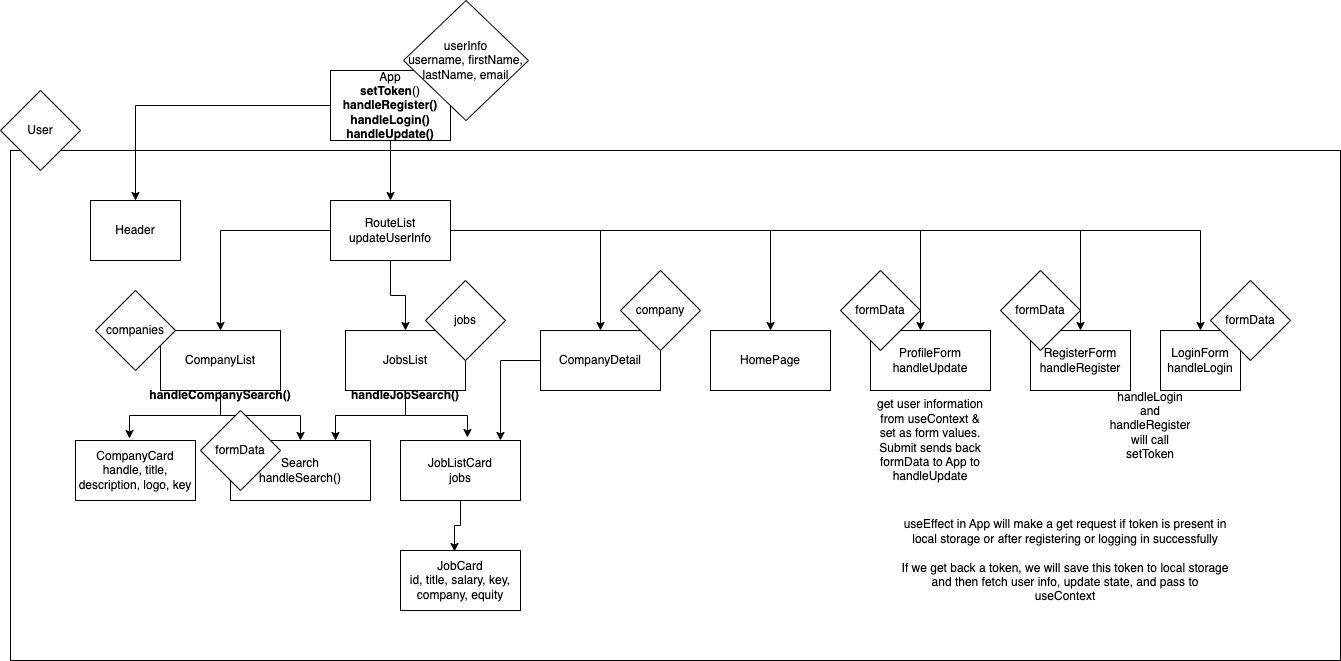

The diagram above was exported from draw.io. Its source (the exported page's mxGraphModel, read from the mxfile embedded in the PNG):
<mxGraphModel dx="2152" dy="1765" grid="1" gridSize="10" guides="1" tooltips="1" connect="1" arrows="1" fold="1" page="1" pageScale="1" pageWidth="850" pageHeight="1100" math="0" shadow="0">
  <root>
    <mxCell id="0" />
    <mxCell id="1" parent="0" />
    <mxCell id="0RjLogy3jc0jznp9EK21-78" value="" style="rounded=0;whiteSpace=wrap;html=1;fillColor=default;" vertex="1" parent="1">
      <mxGeometry x="-30" y="80" width="1330" height="510" as="geometry" />
    </mxCell>
    <mxCell id="0RjLogy3jc0jznp9EK21-59" style="edgeStyle=orthogonalEdgeStyle;rounded=0;orthogonalLoop=1;jettySize=auto;html=1;entryX=0.5;entryY=0;entryDx=0;entryDy=0;" edge="1" parent="1" source="0RjLogy3jc0jznp9EK21-2" target="0RjLogy3jc0jznp9EK21-54">
      <mxGeometry relative="1" as="geometry" />
    </mxCell>
    <mxCell id="0RjLogy3jc0jznp9EK21-62" style="edgeStyle=orthogonalEdgeStyle;rounded=0;orthogonalLoop=1;jettySize=auto;html=1;entryX=0.45;entryY=-0.033;entryDx=0;entryDy=0;entryPerimeter=0;" edge="1" parent="1" source="0RjLogy3jc0jznp9EK21-2" target="0RjLogy3jc0jznp9EK21-60">
      <mxGeometry relative="1" as="geometry" />
    </mxCell>
    <mxCell id="0RjLogy3jc0jznp9EK21-2" value="CompanyList&lt;br&gt;" style="rounded=0;whiteSpace=wrap;html=1;" vertex="1" parent="1">
      <mxGeometry x="120" y="260" width="120" height="60" as="geometry" />
    </mxCell>
    <mxCell id="0RjLogy3jc0jznp9EK21-13" value="" style="edgeStyle=orthogonalEdgeStyle;rounded=0;orthogonalLoop=1;jettySize=auto;html=1;" edge="1" parent="1" source="0RjLogy3jc0jznp9EK21-3" target="0RjLogy3jc0jznp9EK21-6">
      <mxGeometry relative="1" as="geometry" />
    </mxCell>
    <mxCell id="0RjLogy3jc0jznp9EK21-15" style="edgeStyle=orthogonalEdgeStyle;rounded=0;orthogonalLoop=1;jettySize=auto;html=1;entryX=0.5;entryY=0;entryDx=0;entryDy=0;" edge="1" parent="1" source="0RjLogy3jc0jznp9EK21-3" target="0RjLogy3jc0jznp9EK21-4">
      <mxGeometry relative="1" as="geometry" />
    </mxCell>
    <mxCell id="0RjLogy3jc0jznp9EK21-3" value="App&lt;br&gt;&lt;b&gt;setToken&lt;/b&gt;()&lt;br&gt;&lt;b&gt;handleRegister()&lt;br&gt;handleLogin()&lt;br&gt;handleUpdate()&lt;br&gt;&lt;/b&gt;" style="rounded=0;whiteSpace=wrap;html=1;" vertex="1" parent="1">
      <mxGeometry x="290" width="120" height="70" as="geometry" />
    </mxCell>
    <mxCell id="0RjLogy3jc0jznp9EK21-4" value="Header" style="rounded=0;whiteSpace=wrap;html=1;" vertex="1" parent="1">
      <mxGeometry x="50" y="130" width="90" height="60" as="geometry" />
    </mxCell>
    <mxCell id="0RjLogy3jc0jznp9EK21-16" style="edgeStyle=orthogonalEdgeStyle;rounded=0;orthogonalLoop=1;jettySize=auto;html=1;entryX=0.5;entryY=0;entryDx=0;entryDy=0;" edge="1" parent="1" source="0RjLogy3jc0jznp9EK21-6" target="0RjLogy3jc0jznp9EK21-2">
      <mxGeometry relative="1" as="geometry" />
    </mxCell>
    <mxCell id="0RjLogy3jc0jznp9EK21-29" style="edgeStyle=orthogonalEdgeStyle;rounded=0;orthogonalLoop=1;jettySize=auto;html=1;entryX=0.5;entryY=0;entryDx=0;entryDy=0;" edge="1" parent="1" source="0RjLogy3jc0jznp9EK21-6" target="0RjLogy3jc0jznp9EK21-49">
      <mxGeometry relative="1" as="geometry" />
    </mxCell>
    <mxCell id="0RjLogy3jc0jznp9EK21-51" style="edgeStyle=orthogonalEdgeStyle;rounded=0;orthogonalLoop=1;jettySize=auto;html=1;entryX=0.5;entryY=0;entryDx=0;entryDy=0;" edge="1" parent="1" source="0RjLogy3jc0jznp9EK21-6" target="0RjLogy3jc0jznp9EK21-25">
      <mxGeometry relative="1" as="geometry" />
    </mxCell>
    <mxCell id="0RjLogy3jc0jznp9EK21-52" style="edgeStyle=orthogonalEdgeStyle;rounded=0;orthogonalLoop=1;jettySize=auto;html=1;" edge="1" parent="1" source="0RjLogy3jc0jznp9EK21-6" target="0RjLogy3jc0jznp9EK21-47">
      <mxGeometry relative="1" as="geometry" />
    </mxCell>
    <mxCell id="0RjLogy3jc0jznp9EK21-99" style="edgeStyle=orthogonalEdgeStyle;rounded=0;orthogonalLoop=1;jettySize=auto;html=1;entryX=0.25;entryY=0;entryDx=0;entryDy=0;" edge="1" parent="1" source="0RjLogy3jc0jznp9EK21-6">
      <mxGeometry relative="1" as="geometry">
        <mxPoint x="1160" y="260" as="targetPoint" />
      </mxGeometry>
    </mxCell>
    <mxCell id="0RjLogy3jc0jznp9EK21-100" style="edgeStyle=orthogonalEdgeStyle;rounded=0;orthogonalLoop=1;jettySize=auto;html=1;" edge="1" parent="1" source="0RjLogy3jc0jznp9EK21-6">
      <mxGeometry relative="1" as="geometry">
        <mxPoint x="1040" y="260" as="targetPoint" />
      </mxGeometry>
    </mxCell>
    <mxCell id="0RjLogy3jc0jznp9EK21-101" style="edgeStyle=orthogonalEdgeStyle;rounded=0;orthogonalLoop=1;jettySize=auto;html=1;" edge="1" parent="1" source="0RjLogy3jc0jznp9EK21-6">
      <mxGeometry relative="1" as="geometry">
        <mxPoint x="880" y="260" as="targetPoint" />
      </mxGeometry>
    </mxCell>
    <mxCell id="0RjLogy3jc0jznp9EK21-6" value="RouteList&lt;br&gt;updateUserInfo" style="rounded=0;whiteSpace=wrap;html=1;" vertex="1" parent="1">
      <mxGeometry x="290" y="130" width="120" height="60" as="geometry" />
    </mxCell>
    <mxCell id="0RjLogy3jc0jznp9EK21-25" value="HomePage" style="rounded=0;whiteSpace=wrap;html=1;" vertex="1" parent="1">
      <mxGeometry x="670" y="260" width="120" height="60" as="geometry" />
    </mxCell>
    <mxCell id="0RjLogy3jc0jznp9EK21-42" value="&lt;b&gt;&lt;br&gt;&lt;/b&gt;" style="text;html=1;strokeColor=none;fillColor=none;align=center;verticalAlign=middle;whiteSpace=wrap;rounded=0;" vertex="1" parent="1">
      <mxGeometry x="690" y="40" width="130" height="20" as="geometry" />
    </mxCell>
    <mxCell id="0RjLogy3jc0jznp9EK21-58" style="edgeStyle=orthogonalEdgeStyle;rounded=0;orthogonalLoop=1;jettySize=auto;html=1;entryX=0.75;entryY=0;entryDx=0;entryDy=0;" edge="1" parent="1" source="0RjLogy3jc0jznp9EK21-47" target="0RjLogy3jc0jznp9EK21-54">
      <mxGeometry relative="1" as="geometry" />
    </mxCell>
    <mxCell id="0RjLogy3jc0jznp9EK21-63" style="edgeStyle=orthogonalEdgeStyle;rounded=0;orthogonalLoop=1;jettySize=auto;html=1;entryX=0.558;entryY=-0.05;entryDx=0;entryDy=0;entryPerimeter=0;" edge="1" parent="1" source="0RjLogy3jc0jznp9EK21-47" target="0RjLogy3jc0jznp9EK21-61">
      <mxGeometry relative="1" as="geometry" />
    </mxCell>
    <mxCell id="0RjLogy3jc0jznp9EK21-47" value="JobsList&lt;br style=&quot;border-color: var(--border-color);&quot;&gt;" style="rounded=0;whiteSpace=wrap;html=1;" vertex="1" parent="1">
      <mxGeometry x="305" y="260" width="120" height="60" as="geometry" />
    </mxCell>
    <mxCell id="0RjLogy3jc0jznp9EK21-66" style="edgeStyle=orthogonalEdgeStyle;rounded=0;orthogonalLoop=1;jettySize=auto;html=1;entryX=0.833;entryY=0;entryDx=0;entryDy=0;entryPerimeter=0;" edge="1" parent="1" source="0RjLogy3jc0jznp9EK21-49" target="0RjLogy3jc0jznp9EK21-61">
      <mxGeometry relative="1" as="geometry" />
    </mxCell>
    <mxCell id="0RjLogy3jc0jznp9EK21-49" value="CompanyDetail&lt;br&gt;" style="rounded=0;whiteSpace=wrap;html=1;" vertex="1" parent="1">
      <mxGeometry x="500" y="260" width="120" height="60" as="geometry" />
    </mxCell>
    <mxCell id="0RjLogy3jc0jznp9EK21-54" value="Search&lt;br&gt;handleSearch()&lt;br&gt;" style="rounded=0;whiteSpace=wrap;html=1;" vertex="1" parent="1">
      <mxGeometry x="190" y="370" width="140" height="60" as="geometry" />
    </mxCell>
    <mxCell id="0RjLogy3jc0jznp9EK21-60" value="CompanyCard&lt;br&gt;handle, title, description, logo, key" style="rounded=0;whiteSpace=wrap;html=1;" vertex="1" parent="1">
      <mxGeometry x="35" y="370" width="120" height="60" as="geometry" />
    </mxCell>
    <mxCell id="0RjLogy3jc0jznp9EK21-68" style="edgeStyle=orthogonalEdgeStyle;rounded=0;orthogonalLoop=1;jettySize=auto;html=1;entryX=0.45;entryY=0.017;entryDx=0;entryDy=0;entryPerimeter=0;" edge="1" parent="1" source="0RjLogy3jc0jznp9EK21-61" target="0RjLogy3jc0jznp9EK21-67">
      <mxGeometry relative="1" as="geometry" />
    </mxCell>
    <mxCell id="0RjLogy3jc0jznp9EK21-61" value="JobListCard&lt;br&gt;jobs" style="rounded=0;whiteSpace=wrap;html=1;" vertex="1" parent="1">
      <mxGeometry x="360" y="370" width="120" height="60" as="geometry" />
    </mxCell>
    <mxCell id="0RjLogy3jc0jznp9EK21-67" value="JobCard&lt;br&gt;id, title, salary, key, company, equity" style="rounded=0;whiteSpace=wrap;html=1;" vertex="1" parent="1">
      <mxGeometry x="360" y="480" width="120" height="60" as="geometry" />
    </mxCell>
    <mxCell id="0RjLogy3jc0jznp9EK21-69" value="companies" style="rhombus;whiteSpace=wrap;html=1;" vertex="1" parent="1">
      <mxGeometry x="55" y="220" width="80" height="80" as="geometry" />
    </mxCell>
    <mxCell id="0RjLogy3jc0jznp9EK21-70" value="jobs" style="rhombus;whiteSpace=wrap;html=1;" vertex="1" parent="1">
      <mxGeometry x="385" y="210" width="80" height="80" as="geometry" />
    </mxCell>
    <mxCell id="0RjLogy3jc0jznp9EK21-71" value="company" style="rhombus;whiteSpace=wrap;html=1;" vertex="1" parent="1">
      <mxGeometry x="580" y="200" width="80" height="80" as="geometry" />
    </mxCell>
    <mxCell id="0RjLogy3jc0jznp9EK21-74" value="&lt;b&gt;handleCompanySearch()&lt;/b&gt;" style="text;html=1;strokeColor=none;fillColor=none;align=center;verticalAlign=middle;whiteSpace=wrap;rounded=0;" vertex="1" parent="1">
      <mxGeometry x="150" y="310" width="60" height="30" as="geometry" />
    </mxCell>
    <mxCell id="0RjLogy3jc0jznp9EK21-75" value="&lt;b&gt;handleJobSearch()&lt;/b&gt;" style="text;html=1;strokeColor=none;fillColor=none;align=center;verticalAlign=middle;whiteSpace=wrap;rounded=0;" vertex="1" parent="1">
      <mxGeometry x="335" y="310" width="60" height="30" as="geometry" />
    </mxCell>
    <mxCell id="0RjLogy3jc0jznp9EK21-76" value="formData" style="rhombus;whiteSpace=wrap;html=1;" vertex="1" parent="1">
      <mxGeometry x="160" y="340" width="80" height="80" as="geometry" />
    </mxCell>
    <mxCell id="0RjLogy3jc0jznp9EK21-77" value="User" style="rhombus;whiteSpace=wrap;html=1;" vertex="1" parent="1">
      <mxGeometry x="-40" y="20" width="80" height="80" as="geometry" />
    </mxCell>
    <mxCell id="0RjLogy3jc0jznp9EK21-86" value="ProfileForm&lt;br&gt;handleUpdate" style="rounded=0;whiteSpace=wrap;html=1;fillColor=default;" vertex="1" parent="1">
      <mxGeometry x="830" y="260" width="120" height="60" as="geometry" />
    </mxCell>
    <mxCell id="0RjLogy3jc0jznp9EK21-93" value="formData" style="rhombus;whiteSpace=wrap;html=1;fillColor=default;" vertex="1" parent="1">
      <mxGeometry x="800" y="200" width="80" height="80" as="geometry" />
    </mxCell>
    <mxCell id="0RjLogy3jc0jznp9EK21-98" value="userInfo&lt;br&gt;username, firstName, lastName, email" style="rhombus;whiteSpace=wrap;html=1;fillColor=default;" vertex="1" parent="1">
      <mxGeometry x="363" y="-70" width="125" height="120" as="geometry" />
    </mxCell>
    <mxCell id="0RjLogy3jc0jznp9EK21-102" value="LoginForm&lt;br&gt;handleLogin" style="rounded=0;whiteSpace=wrap;html=1;fillColor=default;" vertex="1" parent="1">
      <mxGeometry x="1120" y="260" width="80" height="60" as="geometry" />
    </mxCell>
    <mxCell id="0RjLogy3jc0jznp9EK21-104" value="RegisterForm&lt;br&gt;handleRegister" style="rounded=0;whiteSpace=wrap;html=1;fillColor=default;" vertex="1" parent="1">
      <mxGeometry x="990" y="260" width="100" height="60" as="geometry" />
    </mxCell>
    <mxCell id="0RjLogy3jc0jznp9EK21-107" value="formData" style="rhombus;whiteSpace=wrap;html=1;fillColor=default;" vertex="1" parent="1">
      <mxGeometry x="960" y="200" width="80" height="80" as="geometry" />
    </mxCell>
    <mxCell id="0RjLogy3jc0jznp9EK21-108" value="formData" style="rhombus;whiteSpace=wrap;html=1;fillColor=default;" vertex="1" parent="1">
      <mxGeometry x="1170" y="210" width="80" height="80" as="geometry" />
    </mxCell>
    <mxCell id="0RjLogy3jc0jznp9EK21-116" value="useEffect in App will make a get request if token is present in local storage or after registering or logging in successfully&lt;br&gt;&lt;br&gt;If we get back a token, we will save this token to local storage and then fetch user info, update state, and pass to useContext" style="text;html=1;strokeColor=none;fillColor=none;align=center;verticalAlign=middle;whiteSpace=wrap;rounded=0;" vertex="1" parent="1">
      <mxGeometry x="860" y="420" width="330" height="140" as="geometry" />
    </mxCell>
    <mxCell id="0RjLogy3jc0jznp9EK21-117" value="get user information from useContext &amp;amp; set as form values. Submit sends back formData to App to handleUpdate" style="text;html=1;strokeColor=none;fillColor=none;align=center;verticalAlign=middle;whiteSpace=wrap;rounded=0;" vertex="1" parent="1">
      <mxGeometry x="830" y="330" width="120" height="80" as="geometry" />
    </mxCell>
    <mxCell id="0RjLogy3jc0jznp9EK21-118" value="handleLogin and handleRegister will call setToken" style="text;html=1;strokeColor=none;fillColor=none;align=center;verticalAlign=middle;whiteSpace=wrap;rounded=0;" vertex="1" parent="1">
      <mxGeometry x="1080" y="340" width="60" height="30" as="geometry" />
    </mxCell>
  </root>
</mxGraphModel>